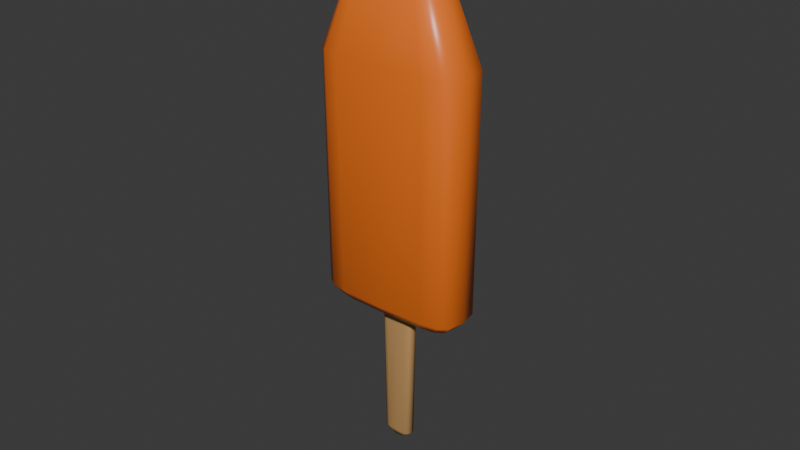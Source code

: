 # Source: NEW_RECOVERY_015_LOD2.blend  (saved by Blender 4.3.34; exported with 4.5.12 LTS)
import bpy
from mathutils import Matrix  # noqa: F401  (used for matrix-valued properties, if any)

bpy.ops.wm.read_factory_settings(use_empty=True)
scene = bpy.context.scene
scene.name = 'Scene'

# ---- collections
col_collection = bpy.data.collections.new('Collection'); scene.collection.children.link(col_collection)

# ---- materials (node trees are filled in below, after node groups)
mat_naturalwood = bpy.data.materials.new('NaturalWood')
mat_orangeice = bpy.data.materials.new('OrangeIce')

# ---- material node trees
mat_naturalwood.use_nodes = True; mat_naturalwood.node_tree.nodes.clear()
_N = mat_naturalwood.node_tree.nodes; _L = mat_naturalwood.node_tree.links
n0 = _N.new('ShaderNodeBsdfPrincipled'); n0.name = 'Principled BSDF'; n0.location = (10, 300)
n0.inputs[0].default_value = (0.55, 0.31, 0.115, 1.0)
n0.inputs[2].default_value = 0.72
n1 = _N.new('ShaderNodeOutputMaterial'); n1.name = 'Material Output'; n1.location = (300, 300)
_L.new(n0.outputs[0], n1.inputs[0])
n1.is_active_output = True
mat_orangeice.use_nodes = True; mat_orangeice.node_tree.nodes.clear()
_N = mat_orangeice.node_tree.nodes; _L = mat_orangeice.node_tree.links
n0 = _N.new('ShaderNodeBsdfPrincipled'); n0.name = 'Principled BSDF'; n0.location = (10, 300)
n0.inputs[0].default_value = (0.95, 0.19, 0.018, 1.0)
n0.inputs[2].default_value = 0.35
n1 = _N.new('ShaderNodeOutputMaterial'); n1.name = 'Material Output'; n1.location = (300, 300)
_L.new(n0.outputs[0], n1.inputs[0])
n1.is_active_output = True

# ---- world
world_world = bpy.data.worlds.new('World'); scene.world = world_world
world_world.use_nodes = True; world_world.node_tree.nodes.clear()
_N = world_world.node_tree.nodes; _L = world_world.node_tree.links
n0 = _N.new('ShaderNodeOutputWorld'); n0.name = 'World Output'; n0.location = (300, 300)
n1 = _N.new('ShaderNodeBackground'); n1.name = 'Background'; n1.location = (10, 300)
n1.inputs[0].default_value = (0.05088, 0.05088, 0.05088, 1.0)
_L.new(n1.outputs[0], n0.inputs[0])
n0.is_active_output = True
world_world.color = (0.05088, 0.05088, 0.05088)
world_world.sun_shadow_jitter_overblur = 0.0

# ---- meshes
me_originalpopsiclemesh = bpy.data.meshes.new('OriginalPopsicleMesh')
me_originalpopsiclemesh.from_pydata([(0.002, 0.0, 0.002), (0.001922, 0.0007424, 0.002), (0.001682, 0.001009, 0.002), (0.001237, 0.001153, 0.002), (0.0, 0.0012, 0.002), (-0.001237, 0.001153, 0.002), (-0.001682, 0.001009, 0.002), (-0.001922, 0.0007424, 0.002), (-0.002, 0.0, 0.002), (-0.001922, -0.0007424, 0.002), (-0.001682, -0.001009, 0.002), (-0.001237, -0.001153, 0.002), (0.0, -0.0012, 0.002), (0.001237, -0.001153, 0.002), (0.001682, -0.001009, 0.002), (0.001922, -0.0007424, 0.002), (0.0048, 0.0, 0.004), (0.004614, 0.001113, 0.004), (0.004036, 0.001514, 0.004), (0.002969, 0.00173, 0.004), (0.0, 0.0018, 0.004), (-0.002969, 0.00173, 0.004), (-0.004036, 0.001514, 0.004), (-0.004614, 0.001113, 0.004), (-0.0048, 0.0, 0.004), (-0.004614, -0.001113, 0.004), (-0.004036, -0.001514, 0.004), (-0.002969, -0.00173, 0.004), (0.0, -0.0018, 0.004), (0.002969, -0.00173, 0.004), (0.004036, -0.001514, 0.004), (0.004614, -0.001113, 0.004), (0.0055, 0.0, 0.047), (0.005286, 0.001237, 0.047), (0.004625, 0.001682, 0.047), (0.003402, 0.001922, 0.047), (0.0, 0.002, 0.047), (-0.003402, 0.001922, 0.047), (-0.004625, 0.001682, 0.047), (-0.005286, 0.001237, 0.047), (-0.0055, 0.0, 0.047), (-0.005286, -0.001237, 0.047), (-0.004625, -0.001682, 0.047), (-0.003402, -0.001922, 0.047), (0.0, -0.002, 0.047), (0.003402, -0.001922, 0.047), (0.004625, -0.001682, 0.047), (0.005286, -0.001237, 0.047), (0.0055, 0.0, 0.05), (0.005286, 0.001237, 0.05), (0.004625, 0.001682, 0.05), (0.003402, 0.001922, 0.05), (0.0, 0.002, 0.05), (-0.003402, 0.001922, 0.05), (-0.004625, 0.001682, 0.05), (-0.005286, 0.001237, 0.05), (-0.0055, 0.0, 0.05), (-0.005286, -0.001237, 0.05), (-0.004625, -0.001682, 0.05), (-0.003402, -0.001922, 0.05), (0.0, -0.002, 0.05), (0.003402, -0.001922, 0.05), (0.004625, -0.001682, 0.05), (0.005286, -0.001237, 0.05), (0.021, 0.0, 0.05), (0.02018, 0.00433, 0.05), (0.01766, 0.005886, 0.05), (0.01299, 0.006728, 0.05), (0.0, 0.007, 0.05), (-0.01299, 0.006728, 0.05), (-0.01766, 0.005886, 0.05), (-0.02018, 0.00433, 0.05), (-0.021, 0.0, 0.05), (-0.02018, -0.00433, 0.05), (-0.01766, -0.005886, 0.05), (-0.01299, -0.006728, 0.05), (0.0, -0.007, 0.05), (0.01299, -0.006728, 0.05), (0.01766, -0.005886, 0.05), (0.02018, -0.00433, 0.05), (0.024, 0.0, 0.053), (0.02307, 0.005568, 0.053), (0.02018, 0.007568, 0.053), (0.01485, 0.008651, 0.053), (0.0, 0.009, 0.053), (-0.01485, 0.008651, 0.053), (-0.02018, 0.007568, 0.053), (-0.02307, 0.005568, 0.053), (-0.024, 0.0, 0.053), (-0.02307, -0.005568, 0.053), (-0.02018, -0.007568, 0.053), (-0.01485, -0.008651, 0.053), (0.0, -0.009, 0.053), (0.01485, -0.008651, 0.053), (0.02018, -0.007568, 0.053), (0.02307, -0.005568, 0.053), (0.024, 0.0, 0.128), (0.02307, 0.006186, 0.128), (0.02018, 0.008409, 0.128), (0.01485, 0.009612, 0.128), (0.0, 0.01, 0.128), (-0.01485, 0.009612, 0.128), (-0.02018, 0.008409, 0.128), (-0.02307, 0.006186, 0.128), (-0.024, 0.0, 0.128), (-0.02307, -0.006186, 0.128), (-0.02018, -0.008409, 0.128), (-0.01485, -0.009612, 0.128), (0.0, -0.01, 0.128), (0.01485, -0.009612, 0.128), (0.02018, -0.008409, 0.128), (0.02307, -0.006186, 0.128), (0.016, 0.0, 0.148), (0.01538, 0.00433, 0.148), (0.01345, 0.005886, 0.148), (0.009898, 0.006728, 0.148), (0.0, 0.007, 0.148), (-0.009898, 0.006728, 0.148), (-0.01345, 0.005886, 0.148), (-0.01538, 0.00433, 0.148), (-0.016, 0.0, 0.148), (-0.01538, -0.00433, 0.148), (-0.01345, -0.005886, 0.148), (-0.009898, -0.006728, 0.148), (0.0, -0.007, 0.148), (0.009898, -0.006728, 0.148), (0.01345, -0.005886, 0.148), (0.01538, -0.00433, 0.148), (0.007, 0.0, 0.152), (0.006728, 0.002475, 0.152), (0.005886, 0.003364, 0.152), (0.00433, 0.003845, 0.152), (0.0, 0.004, 0.152), (-0.00433, 0.003845, 0.152), (-0.005886, 0.003364, 0.152), (-0.006728, 0.002475, 0.152), (-0.007, 0.0, 0.152), (-0.006728, -0.002475, 0.152), (-0.005886, -0.003364, 0.152), (-0.00433, -0.003845, 0.152), (0.0, -0.004, 0.152), (0.00433, -0.003845, 0.152), (0.005886, -0.003364, 0.152), (0.006728, -0.002475, 0.152), (0.0, 0.0, 0.002), (0.0, 0.0, 0.152)], [], [(0, 1, 17), (0, 17, 16), (1, 2, 18), (1, 18, 17), (2, 3, 19), (2, 19, 18), (3, 4, 20), (3, 20, 19), (4, 5, 21), (4, 21, 20), (5, 6, 22), (5, 22, 21), (6, 7, 23), (6, 23, 22), (7, 8, 24), (7, 24, 23), (8, 9, 25), (8, 25, 24), (9, 10, 26), (9, 26, 25), (10, 11, 27), (10, 27, 26), (11, 12, 28), (11, 28, 27), (12, 13, 29), (12, 29, 28), (13, 14, 30), (13, 30, 29), (14, 15, 31), (14, 31, 30), (15, 0, 16), (15, 16, 31), (16, 17, 33), (16, 33, 32), (17, 18, 34), (17, 34, 33), (18, 19, 35), (18, 35, 34), (19, 20, 36), (19, 36, 35), (20, 21, 37), (20, 37, 36), (21, 22, 38), (21, 38, 37), (22, 23, 39), (22, 39, 38), (23, 24, 40), (23, 40, 39), (24, 25, 41), (24, 41, 40), (25, 26, 42), (25, 42, 41), (26, 27, 43), (26, 43, 42), (27, 28, 44), (27, 44, 43), (28, 29, 45), (28, 45, 44), (29, 30, 46), (29, 46, 45), (30, 31, 47), (30, 47, 46), (31, 16, 32), (31, 32, 47), (32, 33, 49), (32, 49, 48), (33, 34, 50), (33, 50, 49), (34, 35, 51), (34, 51, 50), (35, 36, 52), (35, 52, 51), (36, 37, 53), (36, 53, 52), (37, 38, 54), (37, 54, 53), (38, 39, 55), (38, 55, 54), (39, 40, 56), (39, 56, 55), (40, 41, 57), (40, 57, 56), (41, 42, 58), (41, 58, 57), (42, 43, 59), (42, 59, 58), (43, 44, 60), (43, 60, 59), (44, 45, 61), (44, 61, 60), (45, 46, 62), (45, 62, 61), (46, 47, 63), (46, 63, 62), (47, 32, 48), (47, 48, 63), (48, 49, 65), (48, 65, 64), (49, 50, 66), (49, 66, 65), (50, 51, 67), (50, 67, 66), (51, 52, 68), (51, 68, 67), (52, 53, 69), (52, 69, 68), (53, 54, 70), (53, 70, 69), (54, 55, 71), (54, 71, 70), (55, 56, 72), (55, 72, 71), (56, 57, 73), (56, 73, 72), (57, 58, 74), (57, 74, 73), (58, 59, 75), (58, 75, 74), (59, 60, 76), (59, 76, 75), (60, 61, 77), (60, 77, 76), (61, 62, 78), (61, 78, 77), (62, 63, 79), (62, 79, 78), (63, 48, 64), (63, 64, 79), (64, 65, 81), (64, 81, 80), (65, 66, 82), (65, 82, 81), (66, 67, 83), (66, 83, 82), (67, 68, 84), (67, 84, 83), (68, 69, 85), (68, 85, 84), (69, 70, 86), (69, 86, 85), (70, 71, 87), (70, 87, 86), (71, 72, 88), (71, 88, 87), (72, 73, 89), (72, 89, 88), (73, 74, 90), (73, 90, 89), (74, 75, 91), (74, 91, 90), (75, 76, 92), (75, 92, 91), (76, 77, 93), (76, 93, 92), (77, 78, 94), (77, 94, 93), (78, 79, 95), (78, 95, 94), (79, 64, 80), (79, 80, 95), (80, 81, 97), (80, 97, 96), (81, 82, 98), (81, 98, 97), (82, 83, 99), (82, 99, 98), (83, 84, 100), (83, 100, 99), (84, 85, 101), (84, 101, 100), (85, 86, 102), (85, 102, 101), (86, 87, 103), (86, 103, 102), (87, 88, 104), (87, 104, 103), (88, 89, 105), (88, 105, 104), (89, 90, 106), (89, 106, 105), (90, 91, 107), (90, 107, 106), (91, 92, 108), (91, 108, 107), (92, 93, 109), (92, 109, 108), (93, 94, 110), (93, 110, 109), (94, 95, 111), (94, 111, 110), (95, 80, 96), (95, 96, 111), (96, 97, 113), (96, 113, 112), (97, 98, 114), (97, 114, 113), (98, 99, 115), (98, 115, 114), (99, 100, 116), (99, 116, 115), (100, 101, 117), (100, 117, 116), (101, 102, 118), (101, 118, 117), (102, 103, 119), (102, 119, 118), (103, 104, 120), (103, 120, 119), (104, 105, 121), (104, 121, 120), (105, 106, 122), (105, 122, 121), (106, 107, 123), (106, 123, 122), (107, 108, 124), (107, 124, 123), (108, 109, 125), (108, 125, 124), (109, 110, 126), (109, 126, 125), (110, 111, 127), (110, 127, 126), (111, 96, 112), (111, 112, 127), (112, 113, 129), (112, 129, 128), (113, 114, 130), (113, 130, 129), (114, 115, 131), (114, 131, 130), (115, 116, 132), (115, 132, 131), (116, 117, 133), (116, 133, 132), (117, 118, 134), (117, 134, 133), (118, 119, 135), (118, 135, 134), (119, 120, 136), (119, 136, 135), (120, 121, 137), (120, 137, 136), (121, 122, 138), (121, 138, 137), (122, 123, 139), (122, 139, 138), (123, 124, 140), (123, 140, 139), (124, 125, 141), (124, 141, 140), (125, 126, 142), (125, 142, 141), (126, 127, 143), (126, 143, 142), (127, 112, 128), (127, 128, 143), (1, 0, 144), (2, 1, 144), (3, 2, 144), (4, 3, 144), (5, 4, 144), (6, 5, 144), (7, 6, 144), (8, 7, 144), (9, 8, 144), (10, 9, 144), (11, 10, 144), (12, 11, 144), (13, 12, 144), (14, 13, 144), (15, 14, 144), (0, 15, 144), (145, 128, 129), (145, 129, 130), (145, 130, 131), (145, 131, 132), (145, 132, 133), (145, 133, 134), (145, 134, 135), (145, 135, 136), (145, 136, 137), (145, 137, 138), (145, 138, 139), (145, 139, 140), (145, 140, 141), (145, 141, 142), (145, 142, 143), (145, 143, 128)])
me_originalpopsiclemesh.polygons.foreach_set('use_smooth', [True] * 288)
me_originalpopsiclemesh.polygons.foreach_set('material_index', [0, 0, 0, 0, 0, 0, 0, 0, 0, 0, 0, 0, 0, 0, 0, 0, 0, 0, 0, 0, 0, 0, 0, 0, 0, 0, 0, 0, 0, 0, 0, 0, 0, 0, 0, 0, 0, 0, 0, 0, 0, 0, 0, 0, 0, 0, 0, 0, 0, 0, 0, 0, 0, 0, 0, 0, 0, 0, 0, 0, 0, 0, 0, 0, 0, 0, 0, 0, 0, 0, 0, 0, 0, 0, 0, 0, 0, 0, 0, 0, 0, 0, 0, 0, 0, 0, 0, 0, 0, 0, 0, 0, 0, 0, 0, 0, 1, 1, 1, 1, 1, 1, 1, 1, 1, 1, 1, 1, 1, 1, 1, 1, 1, 1, 1, 1, 1, 1, 1, 1, 1, 1, 1, 1, 1, 1, 1, 1, 1, 1, 1, 1, 1, 1, 1, 1, 1, 1, 1, 1, 1, 1, 1, 1, 1, 1, 1, 1, 1, 1, 1, 1, 1, 1, 1, 1, 1, 1, 1, 1, 1, 1, 1, 1, 1, 1, 1, 1, 1, 1, 1, 1, 1, 1, 1, 1, 1, 1, 1, 1, 1, 1, 1, 1, 1, 1, 1, 1, 1, 1, 1, 1, 1, 1, 1, 1, 1, 1, 1, 1, 1, 1, 1, 1, 1, 1, 1, 1, 1, 1, 1, 1, 1, 1, 1, 1, 1, 1, 1, 1, 1, 1, 1, 1, 1, 1, 1, 1, 1, 1, 1, 1, 1, 1, 1, 1, 1, 1, 1, 1, 1, 1, 1, 1, 1, 1, 1, 1, 1, 1, 1, 1, 1, 1, 1, 1, 0, 0, 0, 0, 0, 0, 0, 0, 0, 0, 0, 0, 0, 0, 0, 0, 1, 1, 1, 1, 1, 1, 1, 1, 1, 1, 1, 1, 1, 1, 1, 1])
_uv = me_originalpopsiclemesh.uv_layers.new(name='UV0')
_uv.uv.foreach_set('vector', [0.06, 0.06, 0.94, 0.06, 0.06, 0.94, 0.06, 0.06, 0.94, 0.06, 0.06, 0.94, 0.06, 0.06, 0.94, 0.06, 0.06, 0.94, 0.06, 0.06, 0.94, 0.06, 0.06, 0.94, 0.06, 0.06, 0.94, 0.06, 0.06, 0.94, 0.06, 0.06, 0.94, 0.06, 0.06, 0.94, 0.06, 0.06, 0.94, 0.06, 0.06, 0.94, 0.06, 0.06, 0.94, 0.06, 0.06, 0.94, 0.06, 0.06, 0.94, 0.06, 0.06, 0.94, 0.06, 0.06, 0.94, 0.06, 0.06, 0.94, 0.06, 0.06, 0.94, 0.06, 0.06, 0.94, 0.06, 0.06, 0.94, 0.06, 0.06, 0.94, 0.06, 0.06, 0.94, 0.06, 0.06, 0.94, 0.06, 0.06, 0.94, 0.06, 0.06, 0.94, 0.06, 0.06, 0.94, 0.06, 0.06, 0.94, 0.06, 0.06, 0.94, 0.06, 0.06, 0.94, 0.06, 0.06, 0.94, 0.06, 0.06, 0.94, 0.06, 0.06, 0.94, 0.06, 0.06, 0.94, 0.06, 0.06, 0.94, 0.06, 0.06, 0.94, 0.06, 0.06, 0.94, 0.06, 0.06, 0.94, 0.06, 0.06, 0.94, 0.06, 0.06, 0.94, 0.06, 0.06, 0.94, 0.06, 0.06, 0.94, 0.06, 0.06, 0.94, 0.06, 0.06, 0.94, 0.06, 0.06, 0.94, 0.06, 0.06, 0.94, 0.06, 0.06, 0.94, 0.06, 0.06, 0.94, 0.06, 0.06, 0.94, 0.06, 0.06, 0.94, 0.06, 0.06, 0.94, 0.06, 0.06, 0.94, 0.06, 0.06, 0.94, 0.06, 0.06, 0.94, 0.06, 0.06, 0.94, 0.06, 0.06, 0.94, 0.06, 0.06, 0.94, 0.06, 0.06, 0.94, 0.06, 0.06, 0.94, 0.06, 0.06, 0.94, 0.06, 0.06, 0.94, 0.06, 0.06, 0.94, 0.06, 0.06, 0.94, 0.06, 0.06, 0.94, 0.06, 0.06, 0.94, 0.06, 0.06, 0.94, 0.06, 0.06, 0.94, 0.06, 0.06, 0.94, 0.06, 0.06, 0.94, 0.06, 0.06, 0.94, 0.06, 0.06, 0.94, 0.06, 0.06, 0.94, 0.06, 0.06, 0.94, 0.06, 0.06, 0.94, 0.06, 0.06, 0.94, 0.06, 0.06, 0.94, 0.06, 0.06, 0.94, 0.06, 0.06, 0.94, 0.06, 0.06, 0.94, 0.06, 0.06, 0.94, 0.06, 0.06, 0.94, 0.06, 0.06, 0.94, 0.06, 0.06, 0.94, 0.06, 0.06, 0.94, 0.06, 0.06, 0.94, 0.06, 0.06, 0.94, 0.06, 0.06, 0.94, 0.06, 0.06, 0.94, 0.06, 0.06, 0.94, 0.06, 0.06, 0.94, 0.06, 0.06, 0.94, 0.06, 0.06, 0.94, 0.06, 0.06, 0.94, 0.06, 0.06, 0.94, 0.06, 0.06, 0.94, 0.06, 0.06, 0.94, 0.06, 0.06, 0.94, 0.06, 0.06, 0.94, 0.06, 0.06, 0.94, 0.06, 0.06, 0.94, 0.06, 0.06, 0.94, 0.06, 0.06, 0.94, 0.06, 0.06, 0.94, 0.06, 0.06, 0.94, 0.06, 0.06, 0.94, 0.06, 0.06, 0.94, 0.06, 0.06, 0.94, 0.06, 0.06, 0.94, 0.06, 0.06, 0.94, 0.06, 0.06, 0.94, 0.06, 0.06, 0.94, 0.06, 0.06, 0.94, 0.06, 0.06, 0.94, 0.06, 0.06, 0.94, 0.06, 0.06, 0.94, 0.06, 0.06, 0.94, 0.06, 0.06, 0.94, 0.06, 0.06, 0.94, 0.06, 0.06, 0.94, 0.06, 0.06, 0.94, 0.06, 0.06, 0.94, 0.06, 0.06, 0.94, 0.06, 0.06, 0.94, 0.06, 0.06, 0.94, 0.06, 0.06, 0.94, 0.06, 0.06, 0.94, 0.06, 0.06, 0.94, 0.06, 0.06, 0.94, 0.06, 0.06, 0.94, 0.06, 0.06, 0.94, 0.06, 0.06, 0.94, 0.06, 0.06, 0.94, 0.06, 0.06, 0.94, 0.06, 0.06, 0.94, 0.06, 0.06, 0.94, 0.06, 0.06, 0.94, 0.06, 0.06, 0.94, 0.06, 0.06, 0.94, 0.06, 0.06, 0.94, 0.06, 0.06, 0.94, 0.06, 0.06, 0.94, 0.06, 0.06, 0.94, 0.06, 0.06, 0.94, 0.06, 0.06, 0.94, 0.06, 0.06, 0.94, 0.06, 0.06, 0.94, 0.06, 0.06, 0.94, 0.06, 0.06, 0.94, 0.06, 0.06, 0.94, 0.06, 0.06, 0.94, 0.06, 0.06, 0.94, 0.06, 0.06, 0.94, 0.06, 0.06, 0.94, 0.06, 0.06, 0.94, 0.06, 0.06, 0.94, 0.06, 0.06, 0.94, 0.06, 0.06, 0.94, 0.06, 0.06, 0.94, 0.06, 0.06, 0.94, 0.06, 0.06, 0.94, 0.06, 0.06, 0.94, 0.06, 0.06, 0.94, 0.06, 0.06, 0.94, 0.06, 0.06, 0.94, 0.06, 0.06, 0.94, 0.06, 0.06, 0.94, 0.06, 0.06, 0.94, 0.06, 0.06, 0.94, 0.06, 0.06, 0.94, 0.06, 0.06, 0.94, 0.06, 0.06, 0.94, 0.06, 0.06, 0.94, 0.06, 0.06, 0.94, 0.06, 0.06, 0.94, 0.06, 0.06, 0.94, 0.06, 0.06, 0.94, 0.06, 0.06, 0.94, 0.06, 0.06, 0.94, 0.06, 0.06, 0.94, 0.06, 0.06, 0.94, 0.06, 0.06, 0.94, 0.06, 0.06, 0.94, 0.06, 0.06, 0.94, 0.06, 0.06, 0.94, 0.06, 0.06, 0.94, 0.06, 0.06, 0.94, 0.06, 0.06, 0.94, 0.06, 0.06, 0.94, 0.06, 0.06, 0.94, 0.06, 0.06, 0.94, 0.06, 0.06, 0.94, 0.06, 0.06, 0.94, 0.06, 0.06, 0.94, 0.06, 0.06, 0.94, 0.06, 0.06, 0.94, 0.06, 0.06, 0.94, 0.06, 0.06, 0.94, 0.06, 0.06, 0.94, 0.06, 0.06, 0.94, 0.06, 0.06, 0.94, 0.06, 0.06, 0.94, 0.06, 0.06, 0.94, 0.06, 0.06, 0.94, 0.06, 0.06, 0.94, 0.06, 0.06, 0.94, 0.06, 0.06, 0.94, 0.06, 0.06, 0.94, 0.06, 0.06, 0.94, 0.06, 0.06, 0.94, 0.06, 0.06, 0.94, 0.06, 0.06, 0.94, 0.06, 0.06, 0.94, 0.06, 0.06, 0.94, 0.06, 0.06, 0.94, 0.06, 0.06, 0.94, 0.06, 0.06, 0.94, 0.06, 0.06, 0.94, 0.06, 0.06, 0.94, 0.06, 0.06, 0.94, 0.06, 0.06, 0.94, 0.06, 0.06, 0.94, 0.06, 0.06, 0.94, 0.06, 0.06, 0.94, 0.06, 0.06, 0.94, 0.06, 0.06, 0.94, 0.06, 0.06, 0.94, 0.06, 0.06, 0.94, 0.06, 0.06, 0.94, 0.06, 0.06, 0.94, 0.06, 0.06, 0.94, 0.06, 0.06, 0.94, 0.06, 0.06, 0.94, 0.06, 0.06, 0.94, 0.06, 0.06, 0.94, 0.06, 0.06, 0.94, 0.06, 0.06, 0.94, 0.06, 0.06, 0.94, 0.06, 0.06, 0.94, 0.06, 0.06, 0.94, 0.06, 0.06, 0.94, 0.06, 0.06, 0.94, 0.06, 0.06, 0.94, 0.06, 0.06, 0.94, 0.06, 0.06, 0.94, 0.06, 0.06, 0.94, 0.06, 0.06, 0.94, 0.06, 0.06, 0.94, 0.06, 0.06, 0.94, 0.06, 0.06, 0.94, 0.06, 0.06, 0.94, 0.06, 0.06, 0.94, 0.06, 0.06, 0.94, 0.06, 0.06, 0.94, 0.06, 0.06, 0.94, 0.06, 0.06, 0.94, 0.06, 0.06, 0.94, 0.06, 0.06, 0.94, 0.06, 0.06, 0.94, 0.06, 0.06, 0.94, 0.06, 0.06, 0.94, 0.06, 0.06, 0.94, 0.06, 0.06, 0.94, 0.06, 0.06, 0.94, 0.06, 0.06, 0.94, 0.06, 0.06, 0.94, 0.06, 0.06, 0.94, 0.06, 0.06, 0.94, 0.06, 0.06, 0.94, 0.06, 0.06, 0.94, 0.06, 0.06, 0.94, 0.06, 0.06, 0.94, 0.06, 0.06, 0.94, 0.06, 0.06, 0.94, 0.06, 0.06, 0.94, 0.06, 0.06, 0.94, 0.06, 0.06, 0.94, 0.06, 0.06, 0.94, 0.06, 0.06, 0.94, 0.06, 0.06, 0.94, 0.06, 0.06, 0.94, 0.06, 0.06, 0.94, 0.06, 0.06, 0.94, 0.06, 0.06, 0.94, 0.06, 0.06, 0.94, 0.06, 0.06, 0.94, 0.06, 0.06, 0.94, 0.06, 0.06, 0.94, 0.06, 0.06, 0.94, 0.06, 0.06, 0.94, 0.06, 0.06, 0.94, 0.06, 0.06, 0.94, 0.06, 0.06, 0.94, 0.06, 0.06, 0.94, 0.06, 0.06, 0.94, 0.06, 0.06, 0.94, 0.06, 0.06, 0.94, 0.06, 0.06, 0.94, 0.06, 0.06, 0.94, 0.06, 0.06, 0.94, 0.06, 0.06, 0.94, 0.06, 0.06, 0.94, 0.06, 0.06, 0.94, 0.06, 0.06, 0.94, 0.06, 0.06, 0.94, 0.06, 0.06, 0.94, 0.06, 0.06, 0.94, 0.06, 0.06, 0.94, 0.06, 0.06, 0.94, 0.06, 0.06, 0.94, 0.06, 0.06, 0.94, 0.06, 0.06, 0.94, 0.06, 0.06, 0.94, 0.06, 0.06, 0.94, 0.06, 0.06, 0.94, 0.06, 0.06, 0.94, 0.06, 0.06, 0.94, 0.06, 0.06, 0.94, 0.06, 0.06, 0.94, 0.06, 0.06, 0.94, 0.06, 0.06, 0.94, 0.06, 0.06, 0.94, 0.06, 0.06, 0.94, 0.06, 0.06, 0.94, 0.06, 0.06, 0.94, 0.06, 0.06, 0.94, 0.06, 0.06, 0.94, 0.06, 0.06, 0.94, 0.06, 0.06, 0.94, 0.06, 0.06, 0.94, 0.06, 0.06, 0.94, 0.06, 0.06, 0.94, 0.06, 0.06, 0.94, 0.06, 0.06, 0.94, 0.06, 0.06, 0.94, 0.06, 0.06, 0.94, 0.06, 0.06, 0.94, 0.06, 0.06, 0.94, 0.06, 0.06, 0.94, 0.06, 0.06, 0.94, 0.06, 0.06, 0.94, 0.06, 0.06, 0.94, 0.06, 0.06, 0.94, 0.06, 0.06, 0.94, 0.06, 0.06, 0.94, 0.06, 0.06, 0.94, 0.06, 0.06, 0.94, 0.06, 0.06, 0.94, 0.06, 0.06, 0.94, 0.06, 0.06, 0.94, 0.06, 0.06, 0.94, 0.06, 0.06, 0.94, 0.06, 0.06, 0.94, 0.06, 0.06, 0.94, 0.06, 0.06, 0.94, 0.06, 0.06, 0.94, 0.06, 0.06, 0.94, 0.06, 0.06, 0.94, 0.06, 0.06, 0.94, 0.06, 0.06, 0.94, 0.06, 0.06, 0.94, 0.06, 0.06, 0.94, 0.06, 0.06, 0.94, 0.06, 0.06, 0.94, 0.06, 0.06, 0.94, 0.06, 0.06, 0.94, 0.06, 0.06, 0.94, 0.06, 0.06, 0.94, 0.06, 0.06, 0.94, 0.06, 0.06, 0.94, 0.06, 0.06, 0.94, 0.06, 0.06, 0.94, 0.06, 0.06, 0.94, 0.06, 0.06, 0.94, 0.06, 0.06, 0.94, 0.06, 0.06, 0.94, 0.06, 0.06, 0.94, 0.06, 0.06, 0.94, 0.06, 0.06, 0.94, 0.06, 0.06, 0.94, 0.06, 0.06, 0.94, 0.06, 0.06, 0.94, 0.06, 0.06, 0.94, 0.06, 0.06, 0.94, 0.06, 0.06, 0.94, 0.06, 0.06, 0.94, 0.06, 0.06, 0.94, 0.06, 0.06, 0.94, 0.06, 0.06, 0.94, 0.06, 0.06, 0.94, 0.06, 0.06, 0.94, 0.06, 0.06, 0.94, 0.06, 0.06, 0.94, 0.06, 0.06, 0.94, 0.06, 0.06, 0.94, 0.06, 0.06, 0.94, 0.06, 0.06, 0.94, 0.06, 0.06, 0.94, 0.06, 0.06, 0.94, 0.06, 0.06, 0.94, 0.06, 0.06, 0.94, 0.06, 0.06, 0.94, 0.06, 0.06, 0.94, 0.06, 0.06, 0.94, 0.06, 0.06, 0.94, 0.06, 0.06, 0.94, 0.06, 0.06, 0.94, 0.06, 0.06, 0.94, 0.06, 0.06, 0.94, 0.06, 0.06, 0.94, 0.06, 0.06, 0.94, 0.06, 0.06, 0.94, 0.06, 0.06, 0.94, 0.06, 0.06, 0.94, 0.06, 0.06, 0.94, 0.06, 0.06, 0.94, 0.06, 0.06, 0.94, 0.06, 0.06, 0.94, 0.06, 0.06, 0.94, 0.06, 0.06, 0.94, 0.06, 0.06, 0.94, 0.06, 0.06, 0.94, 0.06, 0.06, 0.94, 0.06, 0.06, 0.94, 0.06, 0.06, 0.94, 0.06, 0.06, 0.94, 0.06, 0.06, 0.94, 0.06, 0.06, 0.94, 0.06, 0.06, 0.94, 0.06, 0.06, 0.94, 0.06, 0.06, 0.94, 0.06, 0.06, 0.94, 0.06, 0.06, 0.94, 0.06, 0.06, 0.94, 0.06, 0.06, 0.94, 0.06, 0.06, 0.94, 0.06, 0.06, 0.94, 0.06, 0.06, 0.94, 0.06, 0.06, 0.94, 0.06, 0.06, 0.94, 0.06, 0.06, 0.94, 0.06, 0.06, 0.94, 0.06, 0.06, 0.94, 0.06, 0.06, 0.94, 0.06, 0.06, 0.94, 0.06, 0.06, 0.94, 0.06, 0.06, 0.94, 0.06, 0.06, 0.94, 0.06, 0.06, 0.94, 0.06, 0.06, 0.94, 0.06, 0.06, 0.94, 0.06, 0.06, 0.94, 0.06, 0.06, 0.94, 0.06, 0.06, 0.94, 0.06, 0.06, 0.94, 0.06, 0.06, 0.94, 0.06, 0.06, 0.94, 0.06, 0.06, 0.94, 0.06, 0.06, 0.94, 0.06, 0.06, 0.94, 0.06, 0.06, 0.94, 0.06, 0.06, 0.94, 0.06, 0.06, 0.94, 0.06, 0.06, 0.94, 0.06, 0.06, 0.94, 0.06, 0.06, 0.94, 0.06, 0.06, 0.94, 0.06, 0.06, 0.94, 0.06, 0.06, 0.94, 0.06, 0.06, 0.94, 0.06, 0.06, 0.94, 0.06, 0.06, 0.94, 0.06, 0.06, 0.94, 0.06, 0.06, 0.94, 0.06, 0.06, 0.94, 0.06, 0.06, 0.94, 0.06, 0.06, 0.94, 0.06, 0.06, 0.94, 0.06, 0.06, 0.94, 0.06, 0.06, 0.94, 0.06, 0.06, 0.94, 0.06, 0.06, 0.94, 0.06, 0.06, 0.94, 0.06, 0.06, 0.94, 0.06, 0.06, 0.94, 0.06, 0.06, 0.94, 0.06, 0.06, 0.94, 0.06, 0.06, 0.94, 0.06, 0.06, 0.94, 0.06, 0.06, 0.94, 0.06, 0.06, 0.94, 0.06, 0.06, 0.94, 0.06, 0.06, 0.94, 0.06, 0.06, 0.94, 0.06, 0.06, 0.94, 0.06, 0.06, 0.94, 0.06, 0.06, 0.94, 0.06, 0.06, 0.94, 0.06, 0.06, 0.94, 0.06, 0.06, 0.94, 0.06, 0.06, 0.94, 0.06, 0.06, 0.94, 0.06, 0.06, 0.94, 0.06, 0.06, 0.94, 0.06, 0.06, 0.94, 0.06, 0.06, 0.94, 0.06, 0.06, 0.94, 0.06, 0.06, 0.94, 0.06, 0.06, 0.94, 0.06, 0.06, 0.94, 0.06, 0.06, 0.94, 0.06, 0.06, 0.94, 0.06, 0.06, 0.94, 0.06, 0.06, 0.94, 0.06, 0.06, 0.94, 0.06, 0.06, 0.94, 0.06, 0.06, 0.94, 0.06, 0.06, 0.94, 0.06, 0.06, 0.94, 0.06, 0.06, 0.94, 0.06, 0.06, 0.94, 0.06, 0.06, 0.94, 0.06, 0.06, 0.94, 0.06, 0.06, 0.94, 0.06, 0.06, 0.94, 0.06, 0.06, 0.94, 0.06, 0.06, 0.94, 0.06, 0.06, 0.94, 0.06, 0.06, 0.94, 0.06, 0.06, 0.94, 0.06, 0.06, 0.94, 0.06, 0.06, 0.94, 0.06, 0.06, 0.94, 0.06, 0.06, 0.94, 0.06, 0.06, 0.94, 0.06, 0.06, 0.94, 0.06, 0.06, 0.94, 0.06, 0.06, 0.94, 0.06, 0.06, 0.94, 0.06, 0.06, 0.94, 0.06, 0.06, 0.94, 0.06, 0.06, 0.94, 0.06, 0.06, 0.94, 0.06, 0.06, 0.94, 0.06, 0.06, 0.94, 0.06, 0.06, 0.94, 0.06, 0.06, 0.94, 0.06, 0.06, 0.94, 0.06, 0.06, 0.94, 0.06, 0.06, 0.94, 0.06, 0.06, 0.94, 0.06, 0.06, 0.94, 0.06, 0.06, 0.94, 0.06, 0.06, 0.94, 0.06, 0.06, 0.94, 0.06, 0.06, 0.94, 0.06, 0.06, 0.94, 0.06, 0.06, 0.94, 0.06, 0.06, 0.94, 0.06, 0.06, 0.94, 0.06, 0.06, 0.94, 0.06, 0.06, 0.94, 0.06, 0.06, 0.94, 0.06, 0.06, 0.94, 0.06, 0.06, 0.94, 0.06, 0.06, 0.94, 0.06, 0.06, 0.94, 0.06, 0.06, 0.94, 0.06, 0.06, 0.94, 0.06, 0.06, 0.94, 0.06, 0.06, 0.94, 0.06, 0.06, 0.94, 0.06, 0.06, 0.94, 0.06, 0.06, 0.94, 0.06, 0.06, 0.94])
me_originalpopsiclemesh.materials.append(mat_naturalwood)
me_originalpopsiclemesh.materials.append(mat_orangeice)
me_originalpopsiclemesh.update()

# ---- objects
ob_popsicle = bpy.data.objects.new('Popsicle', me_originalpopsiclemesh)

# ---- transforms, parenting, visibility, modifiers, constraints
ob_popsicle.location = (0.0, 0.0, 0.0)

# ---- collection membership
col_collection.objects.link(ob_popsicle)

# ---- scene / render settings (as saved in the file)
scene.frame_start = 1; scene.frame_end = 250; scene.frame_set(1)
scene.render.engine = 'BLENDER_EEVEE_NEXT'
bpy.context.view_layer.update()

# ---- added for rendering (the .blend has no active camera and no usable light): camera, sun
cam_auto = bpy.data.cameras.new('AutoCamera')
cam_auto.lens = 50.0
cam_auto.sensor_width = 36.0
cam_auto.clip_end = 1000.0
ob_auto_camera = bpy.data.objects.new('AutoCamera', cam_auto)
scene.collection.objects.link(ob_auto_camera)
ob_auto_camera.location = (0.185045, -0.222054, 0.225036)
ob_auto_camera.rotation_euler = (1.09748, -7.21219e-08, 0.694738)
scene.camera = ob_auto_camera
light_auto_sun = bpy.data.lights.new('AutoSun', 'SUN')
light_auto_sun.energy = 3.0
light_auto_sun.angle = 0.0523599
ob_auto_sun = bpy.data.objects.new('AutoSun', light_auto_sun)
scene.collection.objects.link(ob_auto_sun)
ob_auto_sun.rotation_euler = (0.872665, 0.174533, 0.523599)
bpy.context.view_layer.update()
